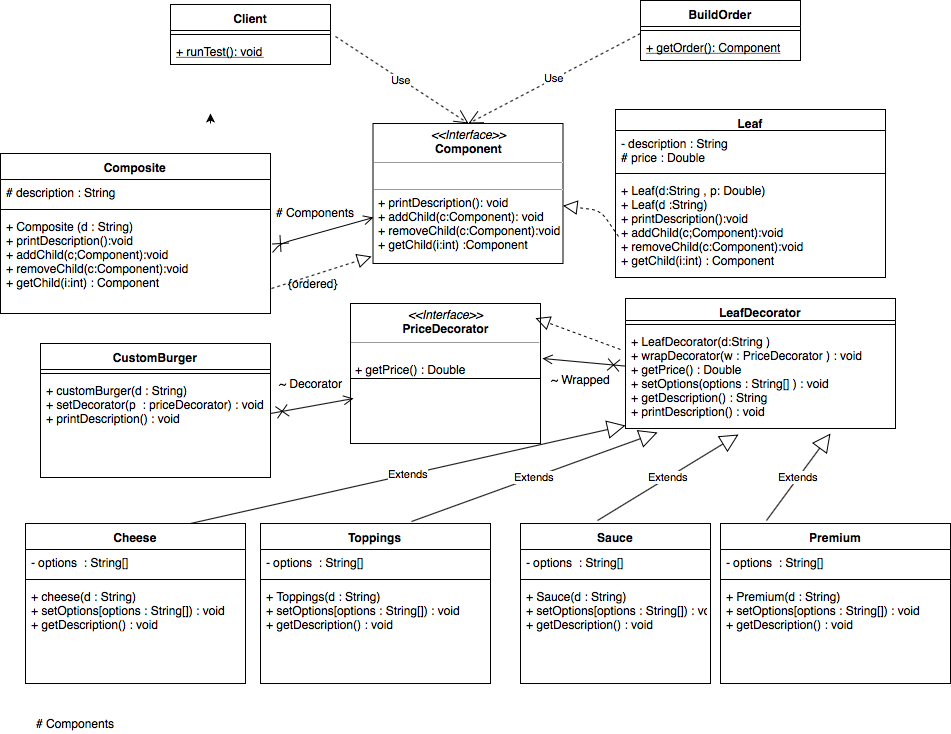

The diagram above was exported from draw.io. Its source (the exported page's mxGraphModel, read from the mxfile embedded in the PNG):
<mxGraphModel dx="1668" dy="588" grid="1" gridSize="10" guides="1" tooltips="1" connect="1" arrows="1" fold="1" page="1" pageScale="1" pageWidth="850" pageHeight="1100" math="0" shadow="0">
  <root>
    <mxCell id="0" />
    <mxCell id="1" parent="0" />
    <mxCell id="jGD8irb4gE-_67vTC_2J-1" style="edgeStyle=orthogonalEdgeStyle;rounded=0;orthogonalLoop=1;jettySize=auto;html=1;exitX=0.5;exitY=0;exitDx=0;exitDy=0;" edge="1" parent="1">
      <mxGeometry relative="1" as="geometry">
        <mxPoint x="100" y="140" as="targetPoint" />
        <mxPoint x="100" y="150" as="sourcePoint" />
      </mxGeometry>
    </mxCell>
    <mxCell id="jGD8irb4gE-_67vTC_2J-14" value="BuildOrder" style="swimlane;fontStyle=1;align=center;verticalAlign=top;childLayout=stackLayout;horizontal=1;startSize=26;horizontalStack=0;resizeParent=1;resizeParentMax=0;resizeLast=0;collapsible=1;marginBottom=0;" vertex="1" parent="1">
      <mxGeometry x="530" y="27" width="160" height="60" as="geometry" />
    </mxCell>
    <mxCell id="jGD8irb4gE-_67vTC_2J-16" value="" style="line;strokeWidth=1;fillColor=none;align=left;verticalAlign=middle;spacingTop=-1;spacingLeft=3;spacingRight=3;rotatable=0;labelPosition=right;points=[];portConstraint=eastwest;" vertex="1" parent="jGD8irb4gE-_67vTC_2J-14">
      <mxGeometry y="26" width="160" height="8" as="geometry" />
    </mxCell>
    <mxCell id="jGD8irb4gE-_67vTC_2J-17" value="+ getOrder(): Component" style="text;strokeColor=none;fillColor=none;align=left;verticalAlign=top;spacingLeft=4;spacingRight=4;overflow=hidden;rotatable=0;points=[[0,0.5],[1,0.5]];portConstraint=eastwest;fontStyle=4" vertex="1" parent="jGD8irb4gE-_67vTC_2J-14">
      <mxGeometry y="34" width="160" height="26" as="geometry" />
    </mxCell>
    <mxCell id="jGD8irb4gE-_67vTC_2J-18" value="&lt;p style=&quot;margin: 0px ; margin-top: 4px ; text-align: center&quot;&gt;&lt;i&gt;&amp;lt;&amp;lt;Interface&amp;gt;&amp;gt;&lt;/i&gt;&lt;br&gt;&lt;b&gt;Component&lt;/b&gt;&lt;/p&gt;&lt;hr size=&quot;1&quot;&gt;&lt;p style=&quot;margin: 0px ; margin-left: 4px&quot;&gt;&lt;br&gt;&lt;/p&gt;&lt;hr size=&quot;1&quot;&gt;&lt;p style=&quot;margin: 0px ; margin-left: 4px&quot;&gt;+ printDescription(): void&lt;br&gt;+ addChild(c:Component): void&lt;/p&gt;&lt;p style=&quot;margin: 0px ; margin-left: 4px&quot;&gt;+ removeChild(c:Component):void&lt;/p&gt;&lt;p style=&quot;margin: 0px ; margin-left: 4px&quot;&gt;+ getChild(i:int) :Component&lt;/p&gt;" style="verticalAlign=top;align=left;overflow=fill;fontSize=12;fontFamily=Helvetica;html=1;" vertex="1" parent="1">
      <mxGeometry x="262.5" y="150" width="190" height="140" as="geometry" />
    </mxCell>
    <mxCell id="jGD8irb4gE-_67vTC_2J-24" value="Composite" style="swimlane;fontStyle=1;align=center;verticalAlign=top;childLayout=stackLayout;horizontal=1;startSize=26;horizontalStack=0;resizeParent=1;resizeParentMax=0;resizeLast=0;collapsible=1;marginBottom=0;" vertex="1" parent="1">
      <mxGeometry x="-110" y="180" width="270" height="160" as="geometry" />
    </mxCell>
    <mxCell id="jGD8irb4gE-_67vTC_2J-25" value="# description : String" style="text;strokeColor=none;fillColor=none;align=left;verticalAlign=top;spacingLeft=4;spacingRight=4;overflow=hidden;rotatable=0;points=[[0,0.5],[1,0.5]];portConstraint=eastwest;" vertex="1" parent="jGD8irb4gE-_67vTC_2J-24">
      <mxGeometry y="26" width="270" height="26" as="geometry" />
    </mxCell>
    <mxCell id="jGD8irb4gE-_67vTC_2J-26" value="" style="line;strokeWidth=1;fillColor=none;align=left;verticalAlign=middle;spacingTop=-1;spacingLeft=3;spacingRight=3;rotatable=0;labelPosition=right;points=[];portConstraint=eastwest;" vertex="1" parent="jGD8irb4gE-_67vTC_2J-24">
      <mxGeometry y="52" width="270" height="8" as="geometry" />
    </mxCell>
    <mxCell id="jGD8irb4gE-_67vTC_2J-27" value="+ Composite (d : String)&#10;+ printDescription():void&#10;+ addChild(c;Component):void&#10;+ removeChild(c:Component):void&#10;+ getChild(i:int) : Component&#10;" style="text;strokeColor=none;fillColor=none;align=left;verticalAlign=top;spacingLeft=4;spacingRight=4;overflow=hidden;rotatable=0;points=[[0,0.5],[1,0.5]];portConstraint=eastwest;" vertex="1" parent="jGD8irb4gE-_67vTC_2J-24">
      <mxGeometry y="60" width="270" height="100" as="geometry" />
    </mxCell>
    <mxCell id="jGD8irb4gE-_67vTC_2J-28" value="Leaf" style="swimlane;fontStyle=1;align=center;verticalAlign=top;childLayout=stackLayout;horizontal=1;startSize=21;horizontalStack=0;resizeParent=1;resizeParentMax=0;resizeLast=0;collapsible=1;marginBottom=0;" vertex="1" parent="1">
      <mxGeometry x="505" y="136" width="270" height="168" as="geometry" />
    </mxCell>
    <mxCell id="jGD8irb4gE-_67vTC_2J-29" value="- description : String&#10;# price : Double&#10;" style="text;strokeColor=none;fillColor=none;align=left;verticalAlign=top;spacingLeft=4;spacingRight=4;overflow=hidden;rotatable=0;points=[[0,0.5],[1,0.5]];portConstraint=eastwest;" vertex="1" parent="jGD8irb4gE-_67vTC_2J-28">
      <mxGeometry y="21" width="270" height="39" as="geometry" />
    </mxCell>
    <mxCell id="jGD8irb4gE-_67vTC_2J-30" value="" style="line;strokeWidth=1;fillColor=none;align=left;verticalAlign=middle;spacingTop=-1;spacingLeft=3;spacingRight=3;rotatable=0;labelPosition=right;points=[];portConstraint=eastwest;" vertex="1" parent="jGD8irb4gE-_67vTC_2J-28">
      <mxGeometry y="60" width="270" height="8" as="geometry" />
    </mxCell>
    <mxCell id="jGD8irb4gE-_67vTC_2J-31" value="+ Leaf(d:String , p: Double)&#10;+ Leaf(d :String)&#10;+ printDescription():void&#10;+ addChild(c;Component):void&#10;+ removeChild(c:Component):void&#10;+ getChild(i:int) : Component&#10;" style="text;strokeColor=none;fillColor=none;align=left;verticalAlign=top;spacingLeft=4;spacingRight=4;overflow=hidden;rotatable=0;points=[[0,0.5],[1,0.5]];portConstraint=eastwest;" vertex="1" parent="jGD8irb4gE-_67vTC_2J-28">
      <mxGeometry y="68" width="270" height="100" as="geometry" />
    </mxCell>
    <mxCell id="jGD8irb4gE-_67vTC_2J-36" value="LeafDecorator" style="swimlane;fontStyle=1;align=center;verticalAlign=top;childLayout=stackLayout;horizontal=1;startSize=22;horizontalStack=0;resizeParent=1;resizeParentMax=0;resizeLast=0;collapsible=1;marginBottom=0;" vertex="1" parent="1">
      <mxGeometry x="515" y="325" width="270" height="130" as="geometry" />
    </mxCell>
    <mxCell id="jGD8irb4gE-_67vTC_2J-38" value="" style="line;strokeWidth=1;fillColor=none;align=left;verticalAlign=middle;spacingTop=-1;spacingLeft=3;spacingRight=3;rotatable=0;labelPosition=right;points=[];portConstraint=eastwest;" vertex="1" parent="jGD8irb4gE-_67vTC_2J-36">
      <mxGeometry y="22" width="270" height="8" as="geometry" />
    </mxCell>
    <mxCell id="jGD8irb4gE-_67vTC_2J-39" value="+ LeafDecorator(d:String )&#10;+ wrapDecorator(w : PriceDecorator ) : void&#10;+ getPrice() : Double&#10;+ setOptions(options : String[] ) : void&#10;+ getDescription() : String&#10;+ printDescription() : void&#10;" style="text;strokeColor=none;fillColor=none;align=left;verticalAlign=top;spacingLeft=4;spacingRight=4;overflow=hidden;rotatable=0;points=[[0,0.5],[1,0.5]];portConstraint=eastwest;" vertex="1" parent="jGD8irb4gE-_67vTC_2J-36">
      <mxGeometry y="30" width="270" height="100" as="geometry" />
    </mxCell>
    <mxCell id="jGD8irb4gE-_67vTC_2J-41" value="&lt;p style=&quot;margin: 0px ; margin-top: 4px ; text-align: center&quot;&gt;&lt;i&gt;&amp;lt;&amp;lt;Interface&amp;gt;&amp;gt;&lt;/i&gt;&lt;br&gt;&lt;b&gt;PriceDecorator&lt;/b&gt;&lt;/p&gt;&lt;hr size=&quot;1&quot;&gt;&lt;p style=&quot;margin: 0px ; margin-left: 4px&quot;&gt;&lt;br&gt;&lt;/p&gt;&lt;p style=&quot;margin: 0px ; margin-left: 4px&quot;&gt;+ getPrice() : Double&lt;br&gt;&lt;br&gt;&lt;/p&gt;" style="verticalAlign=top;align=left;overflow=fill;fontSize=12;fontFamily=Helvetica;html=1;" vertex="1" parent="1">
      <mxGeometry x="240" y="330" width="190" height="140" as="geometry" />
    </mxCell>
    <mxCell id="jGD8irb4gE-_67vTC_2J-42" value="" style="line;strokeWidth=1;fillColor=none;align=left;verticalAlign=middle;spacingTop=-1;spacingLeft=3;spacingRight=3;rotatable=0;labelPosition=right;points=[];portConstraint=eastwest;" vertex="1" parent="1">
      <mxGeometry x="240" y="270" width="190" height="270" as="geometry" />
    </mxCell>
    <mxCell id="jGD8irb4gE-_67vTC_2J-49" value="Cheese" style="swimlane;fontStyle=1;align=center;verticalAlign=top;childLayout=stackLayout;horizontal=1;startSize=26;horizontalStack=0;resizeParent=1;resizeParentMax=0;resizeLast=0;collapsible=1;marginBottom=0;" vertex="1" parent="1">
      <mxGeometry x="-85" y="550" width="220" height="160" as="geometry" />
    </mxCell>
    <mxCell id="jGD8irb4gE-_67vTC_2J-50" value="- options  : String[]" style="text;strokeColor=none;fillColor=none;align=left;verticalAlign=top;spacingLeft=4;spacingRight=4;overflow=hidden;rotatable=0;points=[[0,0.5],[1,0.5]];portConstraint=eastwest;" vertex="1" parent="jGD8irb4gE-_67vTC_2J-49">
      <mxGeometry y="26" width="220" height="26" as="geometry" />
    </mxCell>
    <mxCell id="jGD8irb4gE-_67vTC_2J-51" value="" style="line;strokeWidth=1;fillColor=none;align=left;verticalAlign=middle;spacingTop=-1;spacingLeft=3;spacingRight=3;rotatable=0;labelPosition=right;points=[];portConstraint=eastwest;" vertex="1" parent="jGD8irb4gE-_67vTC_2J-49">
      <mxGeometry y="52" width="220" height="8" as="geometry" />
    </mxCell>
    <mxCell id="jGD8irb4gE-_67vTC_2J-52" value="+ cheese(d : String)&#10;+ setOptions[options : String[]) : void&#10;+ getDescription() : void&#10;&#10;" style="text;strokeColor=none;fillColor=none;align=left;verticalAlign=top;spacingLeft=4;spacingRight=4;overflow=hidden;rotatable=0;points=[[0,0.5],[1,0.5]];portConstraint=eastwest;" vertex="1" parent="jGD8irb4gE-_67vTC_2J-49">
      <mxGeometry y="60" width="220" height="100" as="geometry" />
    </mxCell>
    <mxCell id="jGD8irb4gE-_67vTC_2J-53" value="Toppings" style="swimlane;fontStyle=1;align=center;verticalAlign=top;childLayout=stackLayout;horizontal=1;startSize=26;horizontalStack=0;resizeParent=1;resizeParentMax=0;resizeLast=0;collapsible=1;marginBottom=0;" vertex="1" parent="1">
      <mxGeometry x="150" y="550" width="230" height="160" as="geometry" />
    </mxCell>
    <mxCell id="jGD8irb4gE-_67vTC_2J-54" value="- options  : String[]" style="text;strokeColor=none;fillColor=none;align=left;verticalAlign=top;spacingLeft=4;spacingRight=4;overflow=hidden;rotatable=0;points=[[0,0.5],[1,0.5]];portConstraint=eastwest;" vertex="1" parent="jGD8irb4gE-_67vTC_2J-53">
      <mxGeometry y="26" width="230" height="26" as="geometry" />
    </mxCell>
    <mxCell id="jGD8irb4gE-_67vTC_2J-55" value="" style="line;strokeWidth=1;fillColor=none;align=left;verticalAlign=middle;spacingTop=-1;spacingLeft=3;spacingRight=3;rotatable=0;labelPosition=right;points=[];portConstraint=eastwest;" vertex="1" parent="jGD8irb4gE-_67vTC_2J-53">
      <mxGeometry y="52" width="230" height="8" as="geometry" />
    </mxCell>
    <mxCell id="jGD8irb4gE-_67vTC_2J-56" value="+ Toppings(d : String)&#10;+ setOptions[options : String[]) : void&#10;+ getDescription() : void&#10;&#10;" style="text;strokeColor=none;fillColor=none;align=left;verticalAlign=top;spacingLeft=4;spacingRight=4;overflow=hidden;rotatable=0;points=[[0,0.5],[1,0.5]];portConstraint=eastwest;" vertex="1" parent="jGD8irb4gE-_67vTC_2J-53">
      <mxGeometry y="60" width="230" height="100" as="geometry" />
    </mxCell>
    <mxCell id="jGD8irb4gE-_67vTC_2J-57" value="Sauce" style="swimlane;fontStyle=1;align=center;verticalAlign=top;childLayout=stackLayout;horizontal=1;startSize=26;horizontalStack=0;resizeParent=1;resizeParentMax=0;resizeLast=0;collapsible=1;marginBottom=0;" vertex="1" parent="1">
      <mxGeometry x="410" y="550" width="190" height="160" as="geometry" />
    </mxCell>
    <mxCell id="jGD8irb4gE-_67vTC_2J-58" value="- options  : String[]" style="text;strokeColor=none;fillColor=none;align=left;verticalAlign=top;spacingLeft=4;spacingRight=4;overflow=hidden;rotatable=0;points=[[0,0.5],[1,0.5]];portConstraint=eastwest;" vertex="1" parent="jGD8irb4gE-_67vTC_2J-57">
      <mxGeometry y="26" width="190" height="26" as="geometry" />
    </mxCell>
    <mxCell id="jGD8irb4gE-_67vTC_2J-59" value="" style="line;strokeWidth=1;fillColor=none;align=left;verticalAlign=middle;spacingTop=-1;spacingLeft=3;spacingRight=3;rotatable=0;labelPosition=right;points=[];portConstraint=eastwest;" vertex="1" parent="jGD8irb4gE-_67vTC_2J-57">
      <mxGeometry y="52" width="190" height="8" as="geometry" />
    </mxCell>
    <mxCell id="jGD8irb4gE-_67vTC_2J-60" value="+ Sauce(d : String)&#10;+ setOptions[options : String[]) : void&#10;+ getDescription() : void&#10;&#10;" style="text;strokeColor=none;fillColor=none;align=left;verticalAlign=top;spacingLeft=4;spacingRight=4;overflow=hidden;rotatable=0;points=[[0,0.5],[1,0.5]];portConstraint=eastwest;" vertex="1" parent="jGD8irb4gE-_67vTC_2J-57">
      <mxGeometry y="60" width="190" height="100" as="geometry" />
    </mxCell>
    <mxCell id="jGD8irb4gE-_67vTC_2J-61" value="Premium" style="swimlane;fontStyle=1;align=center;verticalAlign=top;childLayout=stackLayout;horizontal=1;startSize=26;horizontalStack=0;resizeParent=1;resizeParentMax=0;resizeLast=0;collapsible=1;marginBottom=0;" vertex="1" parent="1">
      <mxGeometry x="610" y="550" width="230" height="160" as="geometry" />
    </mxCell>
    <mxCell id="jGD8irb4gE-_67vTC_2J-62" value="- options  : String[]" style="text;strokeColor=none;fillColor=none;align=left;verticalAlign=top;spacingLeft=4;spacingRight=4;overflow=hidden;rotatable=0;points=[[0,0.5],[1,0.5]];portConstraint=eastwest;" vertex="1" parent="jGD8irb4gE-_67vTC_2J-61">
      <mxGeometry y="26" width="230" height="26" as="geometry" />
    </mxCell>
    <mxCell id="jGD8irb4gE-_67vTC_2J-63" value="" style="line;strokeWidth=1;fillColor=none;align=left;verticalAlign=middle;spacingTop=-1;spacingLeft=3;spacingRight=3;rotatable=0;labelPosition=right;points=[];portConstraint=eastwest;" vertex="1" parent="jGD8irb4gE-_67vTC_2J-61">
      <mxGeometry y="52" width="230" height="8" as="geometry" />
    </mxCell>
    <mxCell id="jGD8irb4gE-_67vTC_2J-64" value="+ Premium(d : String)&#10;+ setOptions[options : String[]) : void&#10;+ getDescription() : void&#10;&#10;" style="text;strokeColor=none;fillColor=none;align=left;verticalAlign=top;spacingLeft=4;spacingRight=4;overflow=hidden;rotatable=0;points=[[0,0.5],[1,0.5]];portConstraint=eastwest;" vertex="1" parent="jGD8irb4gE-_67vTC_2J-61">
      <mxGeometry y="60" width="230" height="100" as="geometry" />
    </mxCell>
    <mxCell id="jGD8irb4gE-_67vTC_2J-65" value="CustomBurger" style="swimlane;fontStyle=1;align=center;verticalAlign=top;childLayout=stackLayout;horizontal=1;startSize=26;horizontalStack=0;resizeParent=1;resizeParentMax=0;resizeLast=0;collapsible=1;marginBottom=0;" vertex="1" parent="1">
      <mxGeometry x="-70" y="370" width="230" height="134" as="geometry" />
    </mxCell>
    <mxCell id="jGD8irb4gE-_67vTC_2J-67" value="" style="line;strokeWidth=1;fillColor=none;align=left;verticalAlign=middle;spacingTop=-1;spacingLeft=3;spacingRight=3;rotatable=0;labelPosition=right;points=[];portConstraint=eastwest;" vertex="1" parent="jGD8irb4gE-_67vTC_2J-65">
      <mxGeometry y="26" width="230" height="8" as="geometry" />
    </mxCell>
    <mxCell id="jGD8irb4gE-_67vTC_2J-68" value="+ customBurger(d : String)&#10;+ setDecorator(p  : priceDecorator) : void&#10;+ printDescription() : void&#10;&#10;" style="text;strokeColor=none;fillColor=none;align=left;verticalAlign=top;spacingLeft=4;spacingRight=4;overflow=hidden;rotatable=0;points=[[0,0.5],[1,0.5]];portConstraint=eastwest;" vertex="1" parent="jGD8irb4gE-_67vTC_2J-65">
      <mxGeometry y="34" width="230" height="100" as="geometry" />
    </mxCell>
    <mxCell id="jGD8irb4gE-_67vTC_2J-74" value="Client" style="swimlane;fontStyle=1;align=center;verticalAlign=top;childLayout=stackLayout;horizontal=1;startSize=26;horizontalStack=0;resizeParent=1;resizeParentMax=0;resizeLast=0;collapsible=1;marginBottom=0;" vertex="1" parent="1">
      <mxGeometry x="60" y="31" width="160" height="60" as="geometry" />
    </mxCell>
    <mxCell id="jGD8irb4gE-_67vTC_2J-75" value="" style="line;strokeWidth=1;fillColor=none;align=left;verticalAlign=middle;spacingTop=-1;spacingLeft=3;spacingRight=3;rotatable=0;labelPosition=right;points=[];portConstraint=eastwest;" vertex="1" parent="jGD8irb4gE-_67vTC_2J-74">
      <mxGeometry y="26" width="160" height="8" as="geometry" />
    </mxCell>
    <mxCell id="jGD8irb4gE-_67vTC_2J-76" value="+ runTest(): void" style="text;strokeColor=none;fillColor=none;align=left;verticalAlign=top;spacingLeft=4;spacingRight=4;overflow=hidden;rotatable=0;points=[[0,0.5],[1,0.5]];portConstraint=eastwest;fontStyle=4" vertex="1" parent="jGD8irb4gE-_67vTC_2J-74">
      <mxGeometry y="34" width="160" height="26" as="geometry" />
    </mxCell>
    <mxCell id="jGD8irb4gE-_67vTC_2J-77" value="Use" style="endArrow=open;endSize=12;dashed=1;html=1;exitX=1.031;exitY=-0.077;exitDx=0;exitDy=0;exitPerimeter=0;entryX=0.5;entryY=0;entryDx=0;entryDy=0;" edge="1" parent="1" source="jGD8irb4gE-_67vTC_2J-76" target="jGD8irb4gE-_67vTC_2J-18">
      <mxGeometry width="160" relative="1" as="geometry">
        <mxPoint x="230" y="110" as="sourcePoint" />
        <mxPoint x="350" y="140" as="targetPoint" />
      </mxGeometry>
    </mxCell>
    <mxCell id="jGD8irb4gE-_67vTC_2J-78" value="Use" style="endArrow=open;endSize=12;dashed=1;html=1;exitX=0;exitY=0.875;exitDx=0;exitDy=0;exitPerimeter=0;entryX=0.5;entryY=0;entryDx=0;entryDy=0;" edge="1" parent="1" source="jGD8irb4gE-_67vTC_2J-16" target="jGD8irb4gE-_67vTC_2J-18">
      <mxGeometry width="160" relative="1" as="geometry">
        <mxPoint x="500" y="70" as="sourcePoint" />
        <mxPoint x="390" y="130" as="targetPoint" />
      </mxGeometry>
    </mxCell>
    <mxCell id="jGD8irb4gE-_67vTC_2J-79" value="Extends" style="endArrow=block;endSize=16;endFill=0;html=1;exitX=0.75;exitY=0;exitDx=0;exitDy=0;" edge="1" parent="1" source="jGD8irb4gE-_67vTC_2J-49">
      <mxGeometry width="160" relative="1" as="geometry">
        <mxPoint x="355" y="452" as="sourcePoint" />
        <mxPoint x="515" y="452" as="targetPoint" />
      </mxGeometry>
    </mxCell>
    <mxCell id="jGD8irb4gE-_67vTC_2J-81" value="Extends" style="endArrow=block;endSize=16;endFill=0;html=1;entryX=0.119;entryY=1.04;entryDx=0;entryDy=0;entryPerimeter=0;exitX=0.657;exitY=-0.012;exitDx=0;exitDy=0;exitPerimeter=0;" edge="1" parent="1" source="jGD8irb4gE-_67vTC_2J-53" target="jGD8irb4gE-_67vTC_2J-39">
      <mxGeometry width="160" relative="1" as="geometry">
        <mxPoint x="310" y="540" as="sourcePoint" />
        <mxPoint x="480" y="540" as="targetPoint" />
      </mxGeometry>
    </mxCell>
    <mxCell id="jGD8irb4gE-_67vTC_2J-82" value="Extends" style="endArrow=block;endSize=16;endFill=0;html=1;entryX=0.419;entryY=1.06;entryDx=0;entryDy=0;entryPerimeter=0;exitX=0.405;exitY=-0.019;exitDx=0;exitDy=0;exitPerimeter=0;" edge="1" parent="1" source="jGD8irb4gE-_67vTC_2J-57" target="jGD8irb4gE-_67vTC_2J-39">
      <mxGeometry width="160" relative="1" as="geometry">
        <mxPoint x="490" y="540" as="sourcePoint" />
        <mxPoint x="650" y="540" as="targetPoint" />
      </mxGeometry>
    </mxCell>
    <mxCell id="jGD8irb4gE-_67vTC_2J-83" value="Extends" style="endArrow=block;endSize=16;endFill=0;html=1;exitX=0.2;exitY=-0.019;exitDx=0;exitDy=0;exitPerimeter=0;" edge="1" parent="1" source="jGD8irb4gE-_67vTC_2J-61">
      <mxGeometry width="160" relative="1" as="geometry">
        <mxPoint x="630" y="540" as="sourcePoint" />
        <mxPoint x="720" y="460" as="targetPoint" />
        <Array as="points" />
      </mxGeometry>
    </mxCell>
    <mxCell id="jGD8irb4gE-_67vTC_2J-84" value="" style="endArrow=open;startArrow=cross;endFill=0;startFill=0;endSize=8;startSize=10;html=1;entryX=0.016;entryY=0.679;entryDx=0;entryDy=0;entryPerimeter=0;" edge="1" parent="1" target="jGD8irb4gE-_67vTC_2J-41">
      <mxGeometry width="160" relative="1" as="geometry">
        <mxPoint x="160" y="440" as="sourcePoint" />
        <mxPoint x="320" y="440" as="targetPoint" />
      </mxGeometry>
    </mxCell>
    <mxCell id="jGD8irb4gE-_67vTC_2J-86" value="" style="endArrow=open;startArrow=cross;endFill=0;startFill=0;endSize=8;startSize=10;html=1;entryX=1.011;entryY=0.393;entryDx=0;entryDy=0;entryPerimeter=0;" edge="1" parent="1" source="jGD8irb4gE-_67vTC_2J-39" target="jGD8irb4gE-_67vTC_2J-41">
      <mxGeometry width="160" relative="1" as="geometry">
        <mxPoint x="480" y="437" as="sourcePoint" />
        <mxPoint x="563" y="422" as="targetPoint" />
        <Array as="points" />
      </mxGeometry>
    </mxCell>
    <mxCell id="jGD8irb4gE-_67vTC_2J-88" value="" style="endArrow=open;startArrow=cross;endFill=0;startFill=0;endSize=8;startSize=10;html=1;entryX=0;entryY=0.671;entryDx=0;entryDy=0;entryPerimeter=0;exitX=1.007;exitY=0.39;exitDx=0;exitDy=0;exitPerimeter=0;" edge="1" parent="1" source="jGD8irb4gE-_67vTC_2J-27" target="jGD8irb4gE-_67vTC_2J-18">
      <mxGeometry width="160" relative="1" as="geometry">
        <mxPoint x="210" y="270" as="sourcePoint" />
        <mxPoint x="370" y="270" as="targetPoint" />
        <Array as="points">
          <mxPoint x="170" y="270" />
        </Array>
      </mxGeometry>
    </mxCell>
    <mxCell id="jGD8irb4gE-_67vTC_2J-90" value="" style="endArrow=block;dashed=1;endFill=0;endSize=12;html=1;exitX=0.011;exitY=0.59;exitDx=0;exitDy=0;exitPerimeter=0;" edge="1" parent="1" source="jGD8irb4gE-_67vTC_2J-31" target="jGD8irb4gE-_67vTC_2J-18">
      <mxGeometry width="160" relative="1" as="geometry">
        <mxPoint x="480" y="290" as="sourcePoint" />
        <mxPoint x="530" y="300" as="targetPoint" />
        <Array as="points">
          <mxPoint x="490" y="237" />
        </Array>
      </mxGeometry>
    </mxCell>
    <mxCell id="jGD8irb4gE-_67vTC_2J-91" value="" style="endArrow=block;dashed=1;endFill=0;endSize=12;html=1;entryX=-0.008;entryY=0.95;entryDx=0;entryDy=0;entryPerimeter=0;exitX=1.004;exitY=0.75;exitDx=0;exitDy=0;exitPerimeter=0;" edge="1" parent="1" source="jGD8irb4gE-_67vTC_2J-27" target="jGD8irb4gE-_67vTC_2J-18">
      <mxGeometry width="160" relative="1" as="geometry">
        <mxPoint x="135" y="300" as="sourcePoint" />
        <mxPoint x="295" y="300" as="targetPoint" />
      </mxGeometry>
    </mxCell>
    <mxCell id="jGD8irb4gE-_67vTC_2J-94" value="# Components" style="text;html=1;resizable=0;autosize=1;align=center;verticalAlign=middle;points=[];fillColor=none;strokeColor=none;rounded=0;" vertex="1" parent="1">
      <mxGeometry x="-80" y="740" width="90" height="20" as="geometry" />
    </mxCell>
    <mxCell id="jGD8irb4gE-_67vTC_2J-95" value="# Components" style="text;html=1;resizable=0;autosize=1;align=center;verticalAlign=middle;points=[];fillColor=none;strokeColor=none;rounded=0;" vertex="1" parent="1">
      <mxGeometry x="160" y="229" width="90" height="20" as="geometry" />
    </mxCell>
    <mxCell id="jGD8irb4gE-_67vTC_2J-98" value="~ Decorator" style="text;html=1;resizable=0;autosize=1;align=center;verticalAlign=middle;points=[];fillColor=none;strokeColor=none;rounded=0;" vertex="1" parent="1">
      <mxGeometry x="160" y="400" width="80" height="20" as="geometry" />
    </mxCell>
    <mxCell id="jGD8irb4gE-_67vTC_2J-101" value="~ Wrapped" style="text;html=1;resizable=0;autosize=1;align=center;verticalAlign=middle;points=[];fillColor=none;strokeColor=none;rounded=0;" vertex="1" parent="1">
      <mxGeometry x="435" y="396" width="70" height="20" as="geometry" />
    </mxCell>
    <mxCell id="jGD8irb4gE-_67vTC_2J-102" value="" style="endArrow=block;dashed=1;endFill=0;endSize=12;html=1;" edge="1" parent="1">
      <mxGeometry width="160" relative="1" as="geometry">
        <mxPoint x="510" y="376" as="sourcePoint" />
        <mxPoint x="425" y="344.68867924528297" as="targetPoint" />
        <Array as="points">
          <mxPoint x="510" y="376" />
        </Array>
      </mxGeometry>
    </mxCell>
    <mxCell id="jGD8irb4gE-_67vTC_2J-103" value="{ordered}" style="text;html=1;resizable=0;autosize=1;align=center;verticalAlign=middle;points=[];fillColor=none;strokeColor=none;rounded=0;" vertex="1" parent="1">
      <mxGeometry x="172.5" y="300" width="60" height="20" as="geometry" />
    </mxCell>
  </root>
</mxGraphModel>